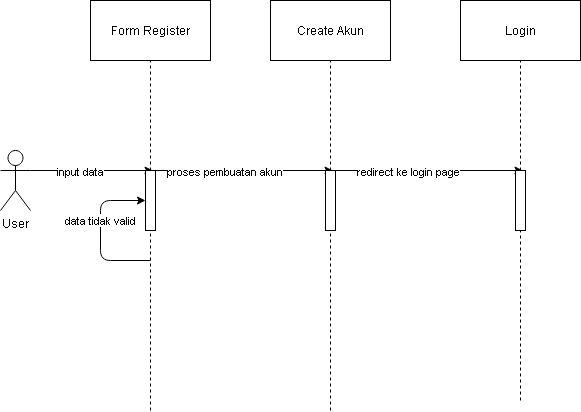

The diagram above was exported from draw.io. Its source (the exported page's mxGraphModel, read from the mxfile embedded in the PNG):
<mxGraphModel dx="868" dy="461" grid="1" gridSize="10" guides="1" tooltips="1" connect="1" arrows="1" fold="1" page="1" pageScale="1" pageWidth="850" pageHeight="1100" math="0" shadow="0">
  <root>
    <mxCell id="0" />
    <mxCell id="1" parent="0" />
    <mxCell id="c44KYtkaX48zM8cIyPjX-1" value="Form Register" style="rounded=0;whiteSpace=wrap;html=1;" vertex="1" parent="1">
      <mxGeometry x="220" y="70" width="120" height="60" as="geometry" />
    </mxCell>
    <mxCell id="c44KYtkaX48zM8cIyPjX-2" value="" style="endArrow=none;dashed=1;html=1;entryX=0.5;entryY=1;entryDx=0;entryDy=0;" edge="1" parent="1" source="c44KYtkaX48zM8cIyPjX-9" target="c44KYtkaX48zM8cIyPjX-1">
      <mxGeometry width="50" height="50" relative="1" as="geometry">
        <mxPoint x="280" y="480" as="sourcePoint" />
        <mxPoint x="370" y="330" as="targetPoint" />
      </mxGeometry>
    </mxCell>
    <mxCell id="c44KYtkaX48zM8cIyPjX-3" value="Create Akun" style="rounded=0;whiteSpace=wrap;html=1;" vertex="1" parent="1">
      <mxGeometry x="400" y="70" width="120" height="60" as="geometry" />
    </mxCell>
    <mxCell id="c44KYtkaX48zM8cIyPjX-4" value="" style="endArrow=none;dashed=1;html=1;entryX=0.5;entryY=1;entryDx=0;entryDy=0;" edge="1" parent="1" target="c44KYtkaX48zM8cIyPjX-3" source="c44KYtkaX48zM8cIyPjX-14">
      <mxGeometry width="50" height="50" relative="1" as="geometry">
        <mxPoint x="460" y="480" as="sourcePoint" />
        <mxPoint x="550" y="330" as="targetPoint" />
      </mxGeometry>
    </mxCell>
    <mxCell id="c44KYtkaX48zM8cIyPjX-5" value="Login" style="rounded=0;whiteSpace=wrap;html=1;" vertex="1" parent="1">
      <mxGeometry x="590" y="70" width="120" height="60" as="geometry" />
    </mxCell>
    <mxCell id="c44KYtkaX48zM8cIyPjX-6" value="" style="endArrow=none;dashed=1;html=1;entryX=0.5;entryY=1;entryDx=0;entryDy=0;" edge="1" parent="1" target="c44KYtkaX48zM8cIyPjX-5" source="c44KYtkaX48zM8cIyPjX-19">
      <mxGeometry width="50" height="50" relative="1" as="geometry">
        <mxPoint x="650" y="470" as="sourcePoint" />
        <mxPoint x="710" y="330" as="targetPoint" />
      </mxGeometry>
    </mxCell>
    <mxCell id="c44KYtkaX48zM8cIyPjX-7" value="" style="endArrow=classic;html=1;exitX=1;exitY=0.3333333333333333;exitDx=0;exitDy=0;exitPerimeter=0;entryX=0.75;entryY=0;entryDx=0;entryDy=0;" edge="1" parent="1" source="c44KYtkaX48zM8cIyPjX-8" target="c44KYtkaX48zM8cIyPjX-9">
      <mxGeometry width="50" height="50" relative="1" as="geometry">
        <mxPoint x="440" y="310" as="sourcePoint" />
        <mxPoint x="230" y="230" as="targetPoint" />
      </mxGeometry>
    </mxCell>
    <mxCell id="c44KYtkaX48zM8cIyPjX-11" value="input data" style="edgeLabel;html=1;align=center;verticalAlign=middle;resizable=0;points=[];" vertex="1" connectable="0" parent="c44KYtkaX48zM8cIyPjX-7">
      <mxGeometry x="-0.2" relative="1" as="geometry">
        <mxPoint as="offset" />
      </mxGeometry>
    </mxCell>
    <mxCell id="c44KYtkaX48zM8cIyPjX-8" value="User" style="shape=umlActor;verticalLabelPosition=bottom;verticalAlign=top;html=1;" vertex="1" parent="1">
      <mxGeometry x="130" y="220" width="30" height="60" as="geometry" />
    </mxCell>
    <mxCell id="c44KYtkaX48zM8cIyPjX-9" value="" style="rounded=0;whiteSpace=wrap;html=1;" vertex="1" parent="1">
      <mxGeometry x="275" y="240" width="10" height="60" as="geometry" />
    </mxCell>
    <mxCell id="c44KYtkaX48zM8cIyPjX-10" value="" style="endArrow=none;dashed=1;html=1;entryX=0.5;entryY=1;entryDx=0;entryDy=0;" edge="1" parent="1" target="c44KYtkaX48zM8cIyPjX-9">
      <mxGeometry width="50" height="50" relative="1" as="geometry">
        <mxPoint x="280" y="480" as="sourcePoint" />
        <mxPoint x="280" y="130" as="targetPoint" />
      </mxGeometry>
    </mxCell>
    <mxCell id="c44KYtkaX48zM8cIyPjX-12" value="" style="endArrow=classic;html=1;exitX=0.5;exitY=0;exitDx=0;exitDy=0;entryX=0.75;entryY=0;entryDx=0;entryDy=0;" edge="1" parent="1" source="c44KYtkaX48zM8cIyPjX-9" target="c44KYtkaX48zM8cIyPjX-14">
      <mxGeometry width="50" height="50" relative="1" as="geometry">
        <mxPoint x="303" y="360" as="sourcePoint" />
        <mxPoint x="425.5" y="360" as="targetPoint" />
      </mxGeometry>
    </mxCell>
    <mxCell id="c44KYtkaX48zM8cIyPjX-13" value="proses pembuatan akun" style="edgeLabel;html=1;align=center;verticalAlign=middle;resizable=0;points=[];" vertex="1" connectable="0" parent="c44KYtkaX48zM8cIyPjX-12">
      <mxGeometry x="-0.2" relative="1" as="geometry">
        <mxPoint as="offset" />
      </mxGeometry>
    </mxCell>
    <mxCell id="c44KYtkaX48zM8cIyPjX-14" value="" style="rounded=0;whiteSpace=wrap;html=1;" vertex="1" parent="1">
      <mxGeometry x="455" y="240" width="10" height="60" as="geometry" />
    </mxCell>
    <mxCell id="c44KYtkaX48zM8cIyPjX-15" value="" style="endArrow=none;dashed=1;html=1;entryX=0.5;entryY=1;entryDx=0;entryDy=0;" edge="1" parent="1" target="c44KYtkaX48zM8cIyPjX-14">
      <mxGeometry width="50" height="50" relative="1" as="geometry">
        <mxPoint x="460" y="480" as="sourcePoint" />
        <mxPoint x="460" y="130" as="targetPoint" />
      </mxGeometry>
    </mxCell>
    <mxCell id="c44KYtkaX48zM8cIyPjX-17" value="" style="endArrow=classic;html=1;exitX=0.5;exitY=0;exitDx=0;exitDy=0;entryX=0.75;entryY=0;entryDx=0;entryDy=0;" edge="1" parent="1" source="c44KYtkaX48zM8cIyPjX-14" target="c44KYtkaX48zM8cIyPjX-19">
      <mxGeometry width="50" height="50" relative="1" as="geometry">
        <mxPoint x="455" y="360" as="sourcePoint" />
        <mxPoint x="637.5" y="360" as="targetPoint" />
      </mxGeometry>
    </mxCell>
    <mxCell id="c44KYtkaX48zM8cIyPjX-18" value="redirect ke login page" style="edgeLabel;html=1;align=center;verticalAlign=middle;resizable=0;points=[];" vertex="1" connectable="0" parent="c44KYtkaX48zM8cIyPjX-17">
      <mxGeometry x="-0.2" relative="1" as="geometry">
        <mxPoint as="offset" />
      </mxGeometry>
    </mxCell>
    <mxCell id="c44KYtkaX48zM8cIyPjX-19" value="" style="rounded=0;whiteSpace=wrap;html=1;" vertex="1" parent="1">
      <mxGeometry x="645" y="240" width="10" height="60" as="geometry" />
    </mxCell>
    <mxCell id="c44KYtkaX48zM8cIyPjX-20" value="" style="endArrow=none;dashed=1;html=1;entryX=0.5;entryY=1;entryDx=0;entryDy=0;" edge="1" parent="1" target="c44KYtkaX48zM8cIyPjX-19">
      <mxGeometry width="50" height="50" relative="1" as="geometry">
        <mxPoint x="650" y="470" as="sourcePoint" />
        <mxPoint x="650" y="130" as="targetPoint" />
      </mxGeometry>
    </mxCell>
    <mxCell id="c44KYtkaX48zM8cIyPjX-21" value="" style="endArrow=classic;html=1;entryX=0;entryY=0.5;entryDx=0;entryDy=0;" edge="1" parent="1" target="c44KYtkaX48zM8cIyPjX-9">
      <mxGeometry width="50" height="50" relative="1" as="geometry">
        <mxPoint x="280" y="330" as="sourcePoint" />
        <mxPoint x="230" y="190" as="targetPoint" />
        <Array as="points">
          <mxPoint x="230" y="330" />
          <mxPoint x="230" y="270" />
        </Array>
      </mxGeometry>
    </mxCell>
    <mxCell id="c44KYtkaX48zM8cIyPjX-22" value="data tidak valid" style="edgeLabel;html=1;align=center;verticalAlign=middle;resizable=0;points=[];" vertex="1" connectable="0" parent="c44KYtkaX48zM8cIyPjX-21">
      <mxGeometry x="0.1742" y="1" relative="1" as="geometry">
        <mxPoint as="offset" />
      </mxGeometry>
    </mxCell>
  </root>
</mxGraphModel>